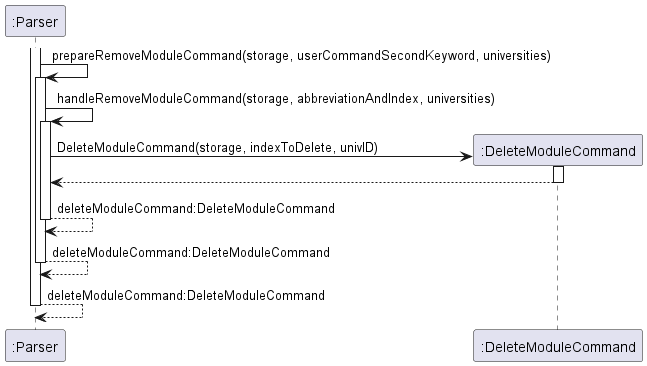

The diagram above was rendered by PlantUML. Its source (embedded in the PNG):
@startuml
'https://plantuml.com/sequence-diagram
activate ":Parser"
":Parser" -> ":Parser":prepareRemoveModuleCommand(storage, userCommandSecondKeyword, universities)
activate ":Parser"
'return handleRemoveModuleCommand(storage, abbreviationAndIndex, universities)
":Parser" -> ":Parser":handleRemoveModuleCommand(storage, abbreviationAndIndex, universities)
activate ":Parser"
create ":DeleteModuleCommand"
":Parser" -> ":DeleteModuleCommand": DeleteModuleCommand(storage, indexToDelete, univID)
activate ":DeleteModuleCommand"
":Parser" <-- ":DeleteModuleCommand"
deactivate ":DeleteModuleCommand"
":Parser" --> ":Parser" : deleteModuleCommand:DeleteModuleCommand
deactivate ":Parser"
":Parser" --> ":Parser" : deleteModuleCommand:DeleteModuleCommand
deactivate ":Parser"
":Parser" --> ":Parser" : deleteModuleCommand:DeleteModuleCommand
deactivate ":Parser"
@enduml